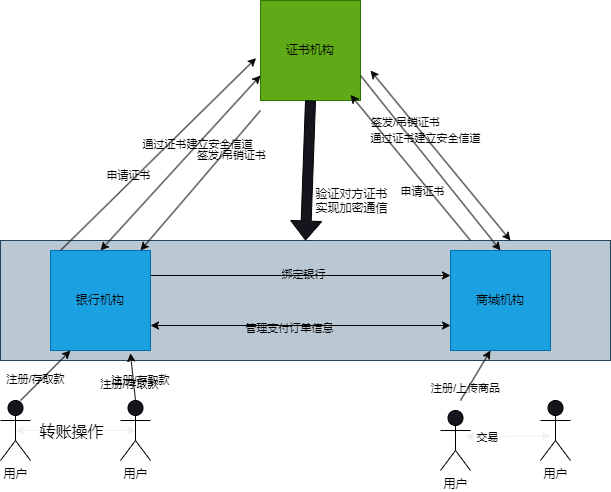

The diagram above was exported from draw.io. Its source (the exported page's mxGraphModel, read from the mxfile embedded in the PNG):
<mxGraphModel dx="1562" dy="909" grid="1" gridSize="10" guides="1" tooltips="1" connect="1" arrows="1" fold="1" page="1" pageScale="1" pageWidth="980" pageHeight="980" background="#ffffff" math="0" shadow="0">
  <root>
    <mxCell id="0" />
    <mxCell id="1" parent="0" />
    <mxCell id="4Ivs26OjkrXkoBT9DE9T-23" value="" style="rounded=0;whiteSpace=wrap;html=1;fillColor=#bac8d3;strokeColor=#23445d;fontColor=#000000;labelBackgroundColor=none;" vertex="1" parent="1">
      <mxGeometry x="100" y="360" width="610" height="120" as="geometry" />
    </mxCell>
    <mxCell id="4Ivs26OjkrXkoBT9DE9T-1" value="证书机构" style="whiteSpace=wrap;html=1;aspect=fixed;fillColor=#60a917;fontColor=#000000;strokeColor=#2D7600;labelBackgroundColor=none;" vertex="1" parent="1">
      <mxGeometry x="360" y="120" width="100" height="100" as="geometry" />
    </mxCell>
    <mxCell id="4Ivs26OjkrXkoBT9DE9T-2" value="银行机构" style="whiteSpace=wrap;html=1;aspect=fixed;fillColor=#1ba1e2;fontColor=#000000;strokeColor=#006EAF;labelBackgroundColor=none;" vertex="1" parent="1">
      <mxGeometry x="150" y="370" width="100" height="100" as="geometry" />
    </mxCell>
    <mxCell id="4Ivs26OjkrXkoBT9DE9T-3" value="商城机构" style="whiteSpace=wrap;html=1;aspect=fixed;fillColor=#1ba1e2;fontColor=#000000;strokeColor=#006EAF;labelBackgroundColor=none;" vertex="1" parent="1">
      <mxGeometry x="550" y="370" width="100" height="100" as="geometry" />
    </mxCell>
    <mxCell id="4Ivs26OjkrXkoBT9DE9T-4" value="" style="endArrow=classic;startArrow=classic;html=1;rounded=0;entryX=0;entryY=0.75;entryDx=0;entryDy=0;fontColor=#000000;labelBackgroundColor=none;strokeColor=#0A0707;" edge="1" parent="1" target="4Ivs26OjkrXkoBT9DE9T-1">
      <mxGeometry width="50" height="50" relative="1" as="geometry">
        <mxPoint x="200" y="370" as="sourcePoint" />
        <mxPoint x="250" y="320" as="targetPoint" />
      </mxGeometry>
    </mxCell>
    <mxCell id="4Ivs26OjkrXkoBT9DE9T-5" value="通过证书建立安全信道" style="edgeLabel;html=1;align=center;verticalAlign=middle;resizable=0;points=[];fontColor=#000000;labelBackgroundColor=none;" vertex="1" connectable="0" parent="4Ivs26OjkrXkoBT9DE9T-4">
      <mxGeometry x="0.2159" y="1" relative="1" as="geometry">
        <mxPoint as="offset" />
      </mxGeometry>
    </mxCell>
    <mxCell id="4Ivs26OjkrXkoBT9DE9T-6" value="" style="endArrow=classic;startArrow=classic;html=1;rounded=0;fontColor=#000000;labelBackgroundColor=none;strokeColor=#0A0707;" edge="1" parent="1">
      <mxGeometry width="50" height="50" relative="1" as="geometry">
        <mxPoint x="610" y="360" as="sourcePoint" />
        <mxPoint x="470" y="190" as="targetPoint" />
      </mxGeometry>
    </mxCell>
    <mxCell id="4Ivs26OjkrXkoBT9DE9T-7" value="通过证书建立安全信道" style="edgeLabel;html=1;align=center;verticalAlign=middle;resizable=0;points=[];fontColor=#000000;labelBackgroundColor=none;" vertex="1" connectable="0" parent="4Ivs26OjkrXkoBT9DE9T-6">
      <mxGeometry x="0.2159" y="1" relative="1" as="geometry">
        <mxPoint as="offset" />
      </mxGeometry>
    </mxCell>
    <mxCell id="4Ivs26OjkrXkoBT9DE9T-8" value="" style="endArrow=classic;html=1;rounded=0;entryX=-0.044;entryY=0.576;entryDx=0;entryDy=0;entryPerimeter=0;fontColor=#000000;labelBackgroundColor=none;strokeColor=#0A0707;" edge="1" parent="1" target="4Ivs26OjkrXkoBT9DE9T-1">
      <mxGeometry width="50" height="50" relative="1" as="geometry">
        <mxPoint x="160" y="370" as="sourcePoint" />
        <mxPoint x="210" y="320" as="targetPoint" />
      </mxGeometry>
    </mxCell>
    <mxCell id="4Ivs26OjkrXkoBT9DE9T-9" value="申请证书" style="edgeLabel;html=1;align=center;verticalAlign=middle;resizable=0;points=[];fontColor=#000000;labelBackgroundColor=none;" vertex="1" connectable="0" parent="4Ivs26OjkrXkoBT9DE9T-8">
      <mxGeometry x="-0.2653" y="6" relative="1" as="geometry">
        <mxPoint as="offset" />
      </mxGeometry>
    </mxCell>
    <mxCell id="4Ivs26OjkrXkoBT9DE9T-10" value="" style="endArrow=classic;html=1;rounded=0;fontColor=#000000;labelBackgroundColor=none;strokeColor=#0A0707;" edge="1" parent="1">
      <mxGeometry width="50" height="50" relative="1" as="geometry">
        <mxPoint x="360" y="230" as="sourcePoint" />
        <mxPoint x="240" y="370" as="targetPoint" />
      </mxGeometry>
    </mxCell>
    <mxCell id="4Ivs26OjkrXkoBT9DE9T-11" value="签发/吊销证书" style="edgeLabel;html=1;align=center;verticalAlign=middle;resizable=0;points=[];fontColor=#000000;labelBackgroundColor=none;" vertex="1" connectable="0" parent="4Ivs26OjkrXkoBT9DE9T-10">
      <mxGeometry x="-0.4287" y="6" relative="1" as="geometry">
        <mxPoint as="offset" />
      </mxGeometry>
    </mxCell>
    <mxCell id="4Ivs26OjkrXkoBT9DE9T-12" value="" style="endArrow=classic;html=1;rounded=0;entryX=0.9;entryY=0.944;entryDx=0;entryDy=0;entryPerimeter=0;fontColor=#000000;labelBackgroundColor=none;strokeColor=#0A0707;" edge="1" parent="1" target="4Ivs26OjkrXkoBT9DE9T-1">
      <mxGeometry width="50" height="50" relative="1" as="geometry">
        <mxPoint x="570" y="360" as="sourcePoint" />
        <mxPoint x="496" y="230" as="targetPoint" />
      </mxGeometry>
    </mxCell>
    <mxCell id="4Ivs26OjkrXkoBT9DE9T-13" value="申请证书" style="edgeLabel;html=1;align=center;verticalAlign=middle;resizable=0;points=[];fontColor=#000000;labelBackgroundColor=none;" vertex="1" connectable="0" parent="4Ivs26OjkrXkoBT9DE9T-12">
      <mxGeometry x="-0.2653" y="6" relative="1" as="geometry">
        <mxPoint as="offset" />
      </mxGeometry>
    </mxCell>
    <mxCell id="4Ivs26OjkrXkoBT9DE9T-14" value="" style="endArrow=classic;html=1;rounded=0;exitX=1;exitY=0.75;exitDx=0;exitDy=0;entryX=0.5;entryY=0;entryDx=0;entryDy=0;fontColor=#000000;labelBackgroundColor=none;strokeColor=#0A0707;" edge="1" parent="1" source="4Ivs26OjkrXkoBT9DE9T-1" target="4Ivs26OjkrXkoBT9DE9T-3">
      <mxGeometry width="50" height="50" relative="1" as="geometry">
        <mxPoint x="480" y="200" as="sourcePoint" />
        <mxPoint x="360" y="340" as="targetPoint" />
      </mxGeometry>
    </mxCell>
    <mxCell id="4Ivs26OjkrXkoBT9DE9T-15" value="签发/吊销证书" style="edgeLabel;html=1;align=center;verticalAlign=middle;resizable=0;points=[];fontColor=#000000;labelBackgroundColor=none;" vertex="1" connectable="0" parent="4Ivs26OjkrXkoBT9DE9T-14">
      <mxGeometry x="-0.4287" y="6" relative="1" as="geometry">
        <mxPoint as="offset" />
      </mxGeometry>
    </mxCell>
    <mxCell id="4Ivs26OjkrXkoBT9DE9T-16" value="" style="endArrow=classic;html=1;rounded=0;entryX=0;entryY=0.25;entryDx=0;entryDy=0;exitX=1;exitY=0.25;exitDx=0;exitDy=0;fontColor=#000000;labelBackgroundColor=none;strokeColor=#0A0707;" edge="1" parent="1" source="4Ivs26OjkrXkoBT9DE9T-2" target="4Ivs26OjkrXkoBT9DE9T-3">
      <mxGeometry width="50" height="50" relative="1" as="geometry">
        <mxPoint x="230" y="590" as="sourcePoint" />
        <mxPoint x="280" y="540" as="targetPoint" />
      </mxGeometry>
    </mxCell>
    <mxCell id="4Ivs26OjkrXkoBT9DE9T-17" value="绑定银行" style="edgeLabel;html=1;align=center;verticalAlign=middle;resizable=0;points=[];fontColor=#000000;labelBackgroundColor=none;" vertex="1" connectable="0" parent="4Ivs26OjkrXkoBT9DE9T-16">
      <mxGeometry x="0.0107" y="2" relative="1" as="geometry">
        <mxPoint as="offset" />
      </mxGeometry>
    </mxCell>
    <mxCell id="4Ivs26OjkrXkoBT9DE9T-21" value="" style="endArrow=classic;startArrow=classic;html=1;rounded=0;entryX=0;entryY=0.75;entryDx=0;entryDy=0;exitX=1;exitY=0.75;exitDx=0;exitDy=0;fontColor=#000000;labelBackgroundColor=none;strokeColor=#0A0707;" edge="1" parent="1" source="4Ivs26OjkrXkoBT9DE9T-2" target="4Ivs26OjkrXkoBT9DE9T-3">
      <mxGeometry width="50" height="50" relative="1" as="geometry">
        <mxPoint x="300" y="480" as="sourcePoint" />
        <mxPoint x="350" y="430" as="targetPoint" />
      </mxGeometry>
    </mxCell>
    <mxCell id="4Ivs26OjkrXkoBT9DE9T-22" value="管理支付订单信息" style="edgeLabel;html=1;align=center;verticalAlign=middle;resizable=0;points=[];fontColor=#000000;labelBackgroundColor=none;" vertex="1" connectable="0" parent="4Ivs26OjkrXkoBT9DE9T-21">
      <mxGeometry x="-0.0827" y="-2" relative="1" as="geometry">
        <mxPoint as="offset" />
      </mxGeometry>
    </mxCell>
    <mxCell id="4Ivs26OjkrXkoBT9DE9T-26" value="" style="shape=flexArrow;endArrow=classic;html=1;rounded=0;entryX=0.5;entryY=0;entryDx=0;entryDy=0;exitX=0.5;exitY=1;exitDx=0;exitDy=0;fontColor=#000000;labelBackgroundColor=none;strokeColor=#000000;align=center;verticalAlign=top;fontFamily=Helvetica;fontSize=12;fillColor=default;" edge="1" parent="1" source="4Ivs26OjkrXkoBT9DE9T-1" target="4Ivs26OjkrXkoBT9DE9T-23">
      <mxGeometry width="50" height="50" relative="1" as="geometry">
        <mxPoint x="410" y="290" as="sourcePoint" />
        <mxPoint x="460" y="240" as="targetPoint" />
      </mxGeometry>
    </mxCell>
    <mxCell id="4Ivs26OjkrXkoBT9DE9T-27" value="验证对方证书&lt;div&gt;实现加密通信&lt;/div&gt;" style="edgeLabel;html=1;align=center;verticalAlign=top;resizable=0;points=[];fontColor=#000000;labelBackgroundColor=none;strokeColor=#000000;fontFamily=Helvetica;fontSize=12;fillColor=default;" vertex="1" connectable="0" parent="4Ivs26OjkrXkoBT9DE9T-26">
      <mxGeometry x="-0.2701" y="-3" relative="1" as="geometry">
        <mxPoint x="45" y="29" as="offset" />
      </mxGeometry>
    </mxCell>
    <mxCell id="4Ivs26OjkrXkoBT9DE9T-28" value="用户" style="shape=umlActor;verticalLabelPosition=bottom;verticalAlign=top;html=1;outlineConnect=0;fontColor=#000000;labelBackgroundColor=none;strokeColor=#000000;align=center;fontFamily=Helvetica;fontSize=12;fillColor=default;" vertex="1" parent="1">
      <mxGeometry x="100" y="520" width="30" height="60" as="geometry" />
    </mxCell>
    <mxCell id="4Ivs26OjkrXkoBT9DE9T-29" value="" style="endArrow=classic;html=1;rounded=0;fontColor=#000000;labelBackgroundColor=none;strokeColor=#0A0707;" edge="1" parent="1">
      <mxGeometry width="50" height="50" relative="1" as="geometry">
        <mxPoint x="120" y="520" as="sourcePoint" />
        <mxPoint x="170" y="470" as="targetPoint" />
      </mxGeometry>
    </mxCell>
    <mxCell id="4Ivs26OjkrXkoBT9DE9T-30" value="注册/存取款" style="edgeLabel;html=1;align=center;verticalAlign=middle;resizable=0;points=[];fontColor=#000000;labelBackgroundColor=none;" vertex="1" connectable="0" parent="4Ivs26OjkrXkoBT9DE9T-29">
      <mxGeometry x="-0.268" y="5" relative="1" as="geometry">
        <mxPoint as="offset" />
      </mxGeometry>
    </mxCell>
    <mxCell id="4Ivs26OjkrXkoBT9DE9T-31" value="用户" style="shape=umlActor;verticalLabelPosition=bottom;verticalAlign=top;html=1;outlineConnect=0;fontColor=#000000;labelBackgroundColor=none;strokeColor=#000000;align=center;fontFamily=Helvetica;fontSize=12;fillColor=default;" vertex="1" parent="1">
      <mxGeometry x="220" y="520" width="30" height="60" as="geometry" />
    </mxCell>
    <mxCell id="4Ivs26OjkrXkoBT9DE9T-33" value="注册/存取款" style="edgeLabel;html=1;align=center;verticalAlign=middle;resizable=0;points=[];fontColor=#000000;labelBackgroundColor=none;" vertex="1" connectable="0" parent="1">
      <mxGeometry x="239.9992424049175" y="499.9996897832172" as="geometry" />
    </mxCell>
    <mxCell id="4Ivs26OjkrXkoBT9DE9T-34" value="" style="endArrow=classic;html=1;rounded=0;entryX=0.213;entryY=0.94;entryDx=0;entryDy=0;entryPerimeter=0;exitX=0.5;exitY=0;exitDx=0;exitDy=0;exitPerimeter=0;fontColor=#000000;labelBackgroundColor=none;strokeColor=#0A0707;" edge="1" parent="1" source="4Ivs26OjkrXkoBT9DE9T-31" target="4Ivs26OjkrXkoBT9DE9T-23">
      <mxGeometry width="50" height="50" relative="1" as="geometry">
        <mxPoint x="130" y="530" as="sourcePoint" />
        <mxPoint x="180" y="480" as="targetPoint" />
      </mxGeometry>
    </mxCell>
    <mxCell id="4Ivs26OjkrXkoBT9DE9T-35" value="注册/存取款" style="edgeLabel;html=1;align=center;verticalAlign=middle;resizable=0;points=[];fontColor=#000000;labelBackgroundColor=none;" vertex="1" connectable="0" parent="4Ivs26OjkrXkoBT9DE9T-34">
      <mxGeometry x="-0.268" y="5" relative="1" as="geometry">
        <mxPoint as="offset" />
      </mxGeometry>
    </mxCell>
    <mxCell id="4Ivs26OjkrXkoBT9DE9T-38" value="" style="endArrow=classic;startArrow=classic;html=1;rounded=0;entryX=0.5;entryY=0.5;entryDx=0;entryDy=0;entryPerimeter=0;exitX=0.5;exitY=0.5;exitDx=0;exitDy=0;exitPerimeter=0;fontColor=#000000;labelBackgroundColor=none;" edge="1" parent="1" source="4Ivs26OjkrXkoBT9DE9T-28" target="4Ivs26OjkrXkoBT9DE9T-31">
      <mxGeometry width="50" height="50" relative="1" as="geometry">
        <mxPoint x="140" y="580" as="sourcePoint" />
        <mxPoint x="190" y="530" as="targetPoint" />
      </mxGeometry>
    </mxCell>
    <mxCell id="4Ivs26OjkrXkoBT9DE9T-39" value="&lt;p style=&quot;font-size: 16px;&quot;&gt;转账操作&lt;/p&gt;" style="edgeLabel;html=1;align=center;verticalAlign=middle;resizable=0;points=[];fontColor=#000000;labelBackgroundColor=none;" vertex="1" connectable="0" parent="4Ivs26OjkrXkoBT9DE9T-38">
      <mxGeometry x="-0.2567" y="-4" relative="1" as="geometry">
        <mxPoint x="10" y="-4" as="offset" />
      </mxGeometry>
    </mxCell>
    <mxCell id="4Ivs26OjkrXkoBT9DE9T-41" value="用户" style="shape=umlActor;verticalLabelPosition=bottom;verticalAlign=top;html=1;outlineConnect=0;fontColor=#000000;labelBackgroundColor=none;strokeColor=#000000;align=center;fontFamily=Helvetica;fontSize=12;fillColor=default;" vertex="1" parent="1">
      <mxGeometry x="640" y="520" width="30" height="60" as="geometry" />
    </mxCell>
    <mxCell id="4Ivs26OjkrXkoBT9DE9T-42" value="" style="endArrow=classic;html=1;rounded=0;fontColor=#000000;labelBackgroundColor=none;strokeColor=#0A0707;" edge="1" parent="1">
      <mxGeometry width="50" height="50" relative="1" as="geometry">
        <mxPoint x="560" y="520" as="sourcePoint" />
        <mxPoint x="590" y="470" as="targetPoint" />
      </mxGeometry>
    </mxCell>
    <mxCell id="4Ivs26OjkrXkoBT9DE9T-46" value="注册/上传商品" style="edgeLabel;html=1;align=center;verticalAlign=middle;resizable=0;points=[];fontColor=#000000;labelBackgroundColor=none;" vertex="1" connectable="0" parent="4Ivs26OjkrXkoBT9DE9T-42">
      <mxGeometry x="-0.5365" y="3" relative="1" as="geometry">
        <mxPoint y="1" as="offset" />
      </mxGeometry>
    </mxCell>
    <mxCell id="4Ivs26OjkrXkoBT9DE9T-45" value="用户" style="shape=umlActor;verticalLabelPosition=bottom;verticalAlign=top;html=1;outlineConnect=0;fontColor=#000000;labelBackgroundColor=none;strokeColor=#000000;" vertex="1" parent="1">
      <mxGeometry x="540" y="530" width="30" height="60" as="geometry" />
    </mxCell>
    <mxCell id="4Ivs26OjkrXkoBT9DE9T-47" value="" style="endArrow=classic;startArrow=classic;html=1;rounded=0;fontColor=#000000;labelBackgroundColor=none;" edge="1" parent="1">
      <mxGeometry width="50" height="50" relative="1" as="geometry">
        <mxPoint x="565" y="556" as="sourcePoint" />
        <mxPoint x="650" y="555.75" as="targetPoint" />
      </mxGeometry>
    </mxCell>
    <mxCell id="4Ivs26OjkrXkoBT9DE9T-48" value="交易" style="edgeLabel;html=1;align=center;verticalAlign=middle;resizable=0;points=[];fontColor=#000000;labelBackgroundColor=none;" vertex="1" connectable="0" parent="4Ivs26OjkrXkoBT9DE9T-47">
      <mxGeometry x="-0.5154" y="-1" relative="1" as="geometry">
        <mxPoint as="offset" />
      </mxGeometry>
    </mxCell>
  </root>
</mxGraphModel>